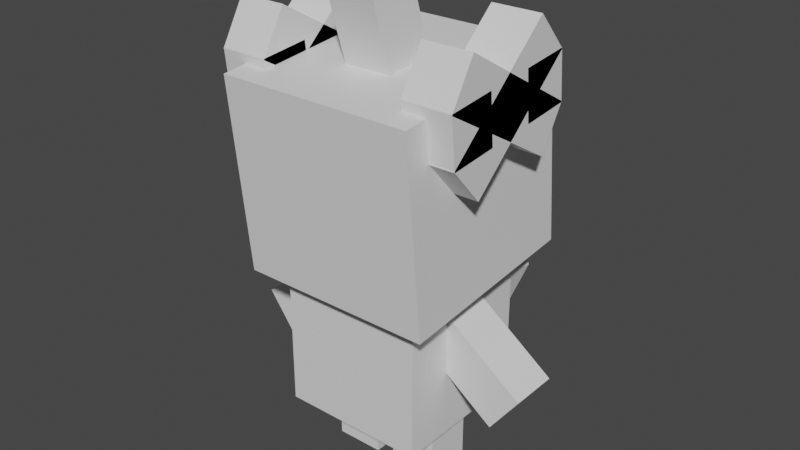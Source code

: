 # Source: gothita.blend  (saved by Blender 2.81.16; exported with 4.5.12 LTS)
import bpy
from mathutils import Matrix  # noqa: F401  (used for matrix-valued properties, if any)

bpy.ops.wm.read_factory_settings(use_empty=True)
scene = bpy.context.scene
scene.name = 'Scene'

# ---- collections
col_collection = bpy.data.collections.new('Collection'); scene.collection.children.link(col_collection)

# ---- materials (node trees are filled in below, after node groups)
mat_default_obj = bpy.data.materials.new('Default OBJ')
mat_default_obj.use_transparent_shadow = False

# ---- material node trees
mat_default_obj.use_nodes = True; mat_default_obj.node_tree.nodes.clear()
_N = mat_default_obj.node_tree.nodes; _L = mat_default_obj.node_tree.links
n0 = _N.new('ShaderNodeOutputMaterial'); n0.name = 'Material Output'; n0.location = (300, 300)
n1 = _N.new('ShaderNodeBsdfPrincipled'); n1.name = 'Principled BSDF'; n1.location = (10, 300)
n1.distribution = 'GGX'
n1.subsurface_method = 'BURLEY'
n1.inputs[3].default_value = 1.45
n1.inputs[27].default_value = (0.0, 0.0, 0.0, 1.0)
n1.inputs[28].default_value = 1.0
_L.new(n1.outputs[0], n0.inputs[0])
n0.is_active_output = True

# ---- world
world_world = bpy.data.worlds.new('World'); scene.world = world_world
world_world.use_nodes = True; world_world.node_tree.nodes.clear()
_N = world_world.node_tree.nodes; _L = world_world.node_tree.links
n0 = _N.new('ShaderNodeOutputWorld'); n0.name = 'World Output'; n0.location = (300, 300)
n1 = _N.new('ShaderNodeBackground'); n1.name = 'Background'; n1.location = (10, 300)
n1.inputs[0].default_value = (0.05088, 0.05088, 0.05088, 1.0)
_L.new(n1.outputs[0], n0.inputs[0])
n0.is_active_output = True
world_world.color = (0.05088, 0.05088, 0.05088)
world_world.use_sun_shadow = False
world_world.sun_shadow_jitter_overblur = 0.0

# ---- meshes
me_body = bpy.data.meshes.new('body')
me_body.from_pydata([(0.09375, -0.09375, -0.09375), (-0.09375, -0.09375, -0.09375), (-0.09375, 0.09375, -0.09375), (0.09375, 0.09375, -0.09375), (-0.09375, -0.09375, 0.09375), (0.09375, -0.09375, 0.09375), (0.09375, 0.09375, 0.09375), (-0.09375, 0.09375, 0.09375)], [], [(0, 1, 2, 3), (4, 5, 6, 7), (3, 2, 7, 6), (5, 4, 1, 0), (5, 0, 3, 6), (1, 4, 7, 2)])
_uv = me_body.uv_layers.new(name='UVMap')
_uv.uv.foreach_set('vector', [0.04688, 0.8125, 0.09375, 0.8125, 0.09375, 0.9062, 0.04688, 0.9062, 0.1406, 0.8125, 0.1875, 0.8125, 0.1875, 0.9062, 0.1406, 0.9062, 0.04688, 0.9062, 0.09375, 0.9062, 0.09375, 1.0, 0.04688, 1.0, 0.09375, 0.9062, 0.1406, 0.9062, 0.1406, 1.0, 0.09375, 1.0, 0.0, 0.8125, 0.04688, 0.8125, 0.04688, 0.9062, 0.0, 0.9062, 0.09375, 0.8125, 0.1406, 0.8125, 0.1406, 0.9062, 0.09375, 0.9062])
me_body.materials.append(mat_default_obj)
me_body.use_remesh_fix_poles = True
me_body.use_remesh_preserve_attributes = False
me_body.use_mirror_vertex_groups = False
me_body.update()
me_bow1 = bpy.data.meshes.new('bow1')
me_bow1.from_pydata([(-0.07877, -0.06519, -0.01697), (-0.0986, -0.007607, -0.03103), (0.07921, 0.05051, -0.04378), (0.09904, -0.007074, -0.02972), (-0.09904, 0.007074, 0.02972), (-0.07921, -0.05051, 0.04378), (0.0986, 0.007607, 0.03103), (0.07877, 0.06519, 0.01697)], [], [(0, 1, 2, 3), (4, 5, 6, 7), (3, 2, 7, 6), (5, 4, 1, 0), (5, 0, 3, 6), (1, 4, 7, 2)])
_uv = me_bow1.uv_layers.new(name='UVMap')
_uv.uv.foreach_set('vector', [0.2031, 0.875, 0.2188, 0.875, 0.2188, 0.9688, 0.2031, 0.9688, 0.2344, 0.875, 0.25, 0.875, 0.25, 0.9688, 0.2344, 0.9688, 0.2031, 0.9688, 0.2188, 0.9688, 0.2188, 1.0, 0.2031, 1.0, 0.2188, 0.9688, 0.2344, 0.9688, 0.2344, 1.0, 0.2188, 1.0, 0.1875, 0.875, 0.2031, 0.875, 0.2031, 0.9688, 0.1875, 0.9688, 0.2188, 0.875, 0.2344, 0.875, 0.2344, 0.9688, 0.2188, 0.9688])
me_bow1.materials.append(mat_default_obj)
me_bow1.use_remesh_fix_poles = True
me_bow1.use_remesh_preserve_attributes = False
me_bow1.use_mirror_vertex_groups = False
me_bow1.update()
me_bow2 = bpy.data.meshes.new('bow2')
me_bow2.from_pydata([(0.09911, -0.007386, -0.0294), (0.07929, -0.06497, -0.01534), (-0.09852, -0.00763, -0.03127), (-0.0787, 0.04995, -0.04532), (0.07869, -0.04995, 0.04532), (0.09852, 0.00763, 0.03127), (-0.07929, 0.06497, 0.01534), (-0.09911, 0.007386, 0.0294)], [], [(0, 1, 2, 3), (4, 5, 6, 7), (3, 2, 7, 6), (5, 4, 1, 0), (5, 0, 3, 6), (1, 4, 7, 2)])
_uv = me_bow2.uv_layers.new(name='UVMap')
_uv.uv.foreach_set('vector', [0.2031, 0.875, 0.2188, 0.875, 0.2188, 0.9688, 0.2031, 0.9688, 0.2344, 0.875, 0.25, 0.875, 0.25, 0.9688, 0.2344, 0.9688, 0.2031, 0.9688, 0.2188, 0.9688, 0.2188, 1.0, 0.2031, 1.0, 0.2188, 0.9688, 0.2344, 0.9688, 0.2344, 1.0, 0.2188, 1.0, 0.1875, 0.875, 0.2031, 0.875, 0.2031, 0.9688, 0.1875, 0.9688, 0.2188, 0.875, 0.2344, 0.875, 0.2344, 0.9688, 0.2188, 0.9688])
me_bow2.materials.append(mat_default_obj)
me_bow2.use_remesh_fix_poles = True
me_bow2.use_remesh_preserve_attributes = False
me_bow2.use_mirror_vertex_groups = False
me_bow2.update()
me_rightarm = bpy.data.meshes.new('rightarm')
me_rightarm.from_pydata([(0.1192, -0.0488, -0.03125), (0.08226, -0.09917, -0.03125), (-0.0185, -0.02519, -0.03125), (0.0185, 0.02519, -0.03125), (0.08226, -0.09917, 0.03125), (0.1192, -0.0488, 0.03125), (0.0185, 0.02519, 0.03125), (-0.0185, -0.02519, 0.03125)], [], [(0, 1, 2, 3), (4, 5, 6, 7), (3, 2, 7, 6), (5, 4, 1, 0), (5, 0, 3, 6), (1, 4, 7, 2)])
_uv = me_rightarm.uv_layers.new(name='UVMap')
_uv.uv.foreach_set('vector', [0.01562, 0.7188, 0.03125, 0.7188, 0.03125, 0.7812, 0.01562, 0.7812, 0.04688, 0.7188, 0.0625, 0.7188, 0.0625, 0.7812, 0.04688, 0.7812, 0.01562, 0.7812, 0.03125, 0.7812, 0.03125, 0.8125, 0.01562, 0.8125, 0.03125, 0.7812, 0.04688, 0.7812, 0.04688, 0.8125, 0.03125, 0.8125, 0.0, 0.7188, 0.01562, 0.7188, 0.01562, 0.7812, 0.0, 0.7812, 0.03125, 0.7188, 0.04688, 0.7188, 0.04688, 0.7812, 0.03125, 0.7812])
me_rightarm.materials.append(mat_default_obj)
me_rightarm.use_remesh_fix_poles = True
me_rightarm.use_remesh_preserve_attributes = False
me_rightarm.use_mirror_vertex_groups = False
me_rightarm.update()
me_leftarm = bpy.data.meshes.new('leftarm')
me_leftarm.from_pydata([(-0.08226, -0.09917, -0.03125), (-0.1192, -0.0488, -0.03125), (-0.0185, 0.02519, -0.03125), (0.0185, -0.02519, -0.03125), (-0.1192, -0.0488, 0.03125), (-0.08226, -0.09917, 0.03125), (0.0185, -0.02519, 0.03125), (-0.0185, 0.02519, 0.03125)], [], [(0, 1, 2, 3), (4, 5, 6, 7), (3, 2, 7, 6), (5, 4, 1, 0), (5, 0, 3, 6), (1, 4, 7, 2)])
_uv = me_leftarm.uv_layers.new(name='UVMap')
_uv.uv.foreach_set('vector', [0.01562, 0.7188, 0.03125, 0.7188, 0.03125, 0.7812, 0.01562, 0.7812, 0.04688, 0.7188, 0.0625, 0.7188, 0.0625, 0.7812, 0.04688, 0.7812, 0.01562, 0.7812, 0.03125, 0.7812, 0.03125, 0.8125, 0.01562, 0.8125, 0.03125, 0.7812, 0.04688, 0.7812, 0.04688, 0.8125, 0.03125, 0.8125, 0.0, 0.7188, 0.01562, 0.7188, 0.01562, 0.7812, 0.0, 0.7812, 0.03125, 0.7188, 0.04688, 0.7188, 0.04688, 0.7812, 0.03125, 0.7812])
me_leftarm.materials.append(mat_default_obj)
me_leftarm.use_remesh_fix_poles = True
me_leftarm.use_remesh_preserve_attributes = False
me_leftarm.use_mirror_vertex_groups = False
me_leftarm.update()
me_rightleg = bpy.data.meshes.new('rightleg')
me_rightleg.from_pydata([(0.03125, -0.125, -0.03125), (-0.03125, -0.125, -0.03125), (-0.03125, 7.451e-09, -0.03125), (0.03125, 7.451e-09, -0.03125), (-0.03125, -0.125, 0.03125), (0.03125, -0.125, 0.03125), (0.03125, 7.451e-09, 0.03125), (-0.03125, 7.451e-09, 0.03125)], [], [(0, 1, 2, 3), (4, 5, 6, 7), (3, 2, 7, 6), (5, 4, 1, 0), (5, 0, 3, 6), (1, 4, 7, 2)])
_uv = me_rightleg.uv_layers.new(name='UVMap')
_uv.uv.foreach_set('vector', [0.01562, 0.625, 0.03125, 0.625, 0.03125, 0.6875, 0.01562, 0.6875, 0.04688, 0.625, 0.0625, 0.625, 0.0625, 0.6875, 0.04688, 0.6875, 0.01562, 0.6875, 0.03125, 0.6875, 0.03125, 0.7188, 0.01562, 0.7188, 0.03125, 0.6875, 0.04688, 0.6875, 0.04688, 0.7188, 0.03125, 0.7188, 0.0, 0.625, 0.01562, 0.625, 0.01562, 0.6875, 0.0, 0.6875, 0.03125, 0.625, 0.04688, 0.625, 0.04688, 0.6875, 0.03125, 0.6875])
me_rightleg.materials.append(mat_default_obj)
me_rightleg.use_remesh_fix_poles = True
me_rightleg.use_remesh_preserve_attributes = False
me_rightleg.use_mirror_vertex_groups = False
me_rightleg.update()
me_leftleg = bpy.data.meshes.new('leftleg')
me_leftleg.from_pydata([(0.03125, -0.125, -0.03125), (-0.03125, -0.125, -0.03125), (-0.03125, 7.451e-09, -0.03125), (0.03125, 7.451e-09, -0.03125), (-0.03125, -0.125, 0.03125), (0.03125, -0.125, 0.03125), (0.03125, 7.451e-09, 0.03125), (-0.03125, 7.451e-09, 0.03125)], [], [(0, 1, 2, 3), (4, 5, 6, 7), (3, 2, 7, 6), (5, 4, 1, 0), (5, 0, 3, 6), (1, 4, 7, 2)])
_uv = me_leftleg.uv_layers.new(name='UVMap')
_uv.uv.foreach_set('vector', [0.01562, 0.625, 0.03125, 0.625, 0.03125, 0.6875, 0.01562, 0.6875, 0.04688, 0.625, 0.0625, 0.625, 0.0625, 0.6875, 0.04688, 0.6875, 0.01562, 0.6875, 0.03125, 0.6875, 0.03125, 0.7188, 0.01562, 0.7188, 0.03125, 0.6875, 0.04688, 0.6875, 0.04688, 0.7188, 0.03125, 0.7188, 0.0, 0.625, 0.01562, 0.625, 0.01562, 0.6875, 0.0, 0.6875, 0.03125, 0.625, 0.04688, 0.625, 0.04688, 0.6875, 0.03125, 0.6875])
me_leftleg.materials.append(mat_default_obj)
me_leftleg.use_remesh_fix_poles = True
me_leftleg.use_remesh_preserve_attributes = False
me_leftleg.use_mirror_vertex_groups = False
me_leftleg.update()
me_head1 = bpy.data.meshes.new('head1')
me_head1.from_pydata([(0.125, -0.01279, -0.1286), (-0.125, -0.01279, -0.1286), (-0.125, 0.236, -0.1046), (0.125, 0.236, -0.1046), (-0.125, -0.0368, 0.1202), (0.125, -0.0368, 0.1202), (0.125, 0.212, 0.1442), (-0.125, 0.212, 0.1442)], [], [(0, 1, 2, 3), (4, 5, 6, 7), (3, 2, 7, 6), (5, 4, 1, 0), (5, 0, 3, 6), (1, 4, 7, 2)])
_uv = me_head1.uv_layers.new(name='UVMap')
_uv.uv.foreach_set('vector', [0.0625, 0.375, 0.125, 0.375, 0.125, 0.5, 0.0625, 0.5, 0.1875, 0.375, 0.25, 0.375, 0.25, 0.5, 0.1875, 0.5, 0.0625, 0.5, 0.125, 0.5, 0.125, 0.625, 0.0625, 0.625, 0.125, 0.5, 0.1875, 0.5, 0.1875, 0.625, 0.125, 0.625, 0.0, 0.375, 0.0625, 0.375, 0.0625, 0.5, 0.0, 0.5, 0.125, 0.375, 0.1875, 0.375, 0.1875, 0.5, 0.125, 0.5])
me_head1.materials.append(mat_default_obj)
me_head1.use_remesh_fix_poles = True
me_head1.use_remesh_preserve_attributes = False
me_head1.use_mirror_vertex_groups = False
me_head1.update()
me_head2 = bpy.data.meshes.new('head2')
me_head2.from_pydata([(0.03125, -0.05064, -0.04815), (-0.03125, -0.05064, -0.04815), (-0.03125, 0.0689, -0.01162), (0.03125, 0.0689, -0.01162), (-0.03125, -0.0689, 0.01162), (0.03125, -0.0689, 0.01162), (0.03125, 0.05064, 0.04815), (-0.03125, 0.05064, 0.04815)], [], [(0, 1, 2, 3), (4, 5, 6, 7), (3, 2, 7, 6), (5, 4, 1, 0), (5, 0, 3, 6), (1, 4, 7, 2)])
_uv = me_head2.uv_layers.new(name='UVMap')
_uv.uv.foreach_set('vector', [0.09375, 0.6562, 0.1094, 0.6562, 0.1094, 0.7188, 0.09375, 0.7188, 0.125, 0.6562, 0.1406, 0.6562, 0.1406, 0.7188, 0.125, 0.7188, 0.09375, 0.7188, 0.1094, 0.7188, 0.1094, 0.75, 0.09375, 0.75, 0.1094, 0.7188, 0.125, 0.7188, 0.125, 0.75, 0.1094, 0.75, 0.07812, 0.6562, 0.09375, 0.6562, 0.09375, 0.7188, 0.07812, 0.7188, 0.1094, 0.6562, 0.125, 0.6562, 0.125, 0.7188, 0.1094, 0.7188])
me_head2.materials.append(mat_default_obj)
me_head2.use_remesh_fix_poles = True
me_head2.use_remesh_preserve_attributes = False
me_head2.use_mirror_vertex_groups = False
me_head2.update()
me_headbow1 = bpy.data.meshes.new('headbow1')
me_headbow1.from_pydata([(0.03125, -0.0745, -0.06493), (-0.03125, -0.0745, -0.06493), (-0.03125, -0.02064, -0.09664), (0.03125, -0.02064, -0.09664), (-0.03125, 0.02064, 0.09664), (0.03125, 0.02064, 0.09664), (0.03125, 0.0745, 0.06493), (-0.03125, 0.0745, 0.06493)], [], [(0, 1, 2, 3), (4, 5, 6, 7), (3, 2, 7, 6), (5, 4, 1, 0), (5, 0, 3, 6), (1, 4, 7, 2)])
_uv = me_headbow1.uv_layers.new(name='UVMap')
_uv.uv.foreach_set('vector', [0.3125, 0.875, 0.3281, 0.875, 0.3281, 0.9062, 0.3125, 0.9062, 0.375, 0.875, 0.3906, 0.875, 0.3906, 0.9062, 0.375, 0.9062, 0.3125, 0.9062, 0.3281, 0.9062, 0.3281, 1.0, 0.3125, 1.0, 0.3281, 0.9062, 0.3438, 0.9062, 0.3438, 1.0, 0.3281, 1.0, 0.2656, 0.875, 0.3125, 0.875, 0.3125, 0.9062, 0.2656, 0.9062, 0.3281, 0.875, 0.375, 0.875, 0.375, 0.9062, 0.3281, 0.9062])
me_headbow1.materials.append(mat_default_obj)
me_headbow1.use_remesh_fix_poles = True
me_headbow1.use_remesh_preserve_attributes = False
me_headbow1.use_mirror_vertex_groups = False
me_headbow1.update()
me_headbow2 = bpy.data.meshes.new('headbow2')
me_headbow2.from_pydata([(0.03125, 0.03873, -0.09091), (-0.03125, 0.03873, -0.09091), (-0.03125, 0.08553, -0.04949), (0.03125, 0.08553, -0.04949), (-0.03125, -0.08553, 0.04949), (0.03125, -0.08553, 0.04949), (0.03125, -0.03873, 0.09091), (-0.03125, -0.03873, 0.09091)], [], [(0, 1, 2, 3), (4, 5, 6, 7), (3, 2, 7, 6), (5, 4, 1, 0), (5, 0, 3, 6), (1, 4, 7, 2)])
_uv = me_headbow2.uv_layers.new(name='UVMap')
_uv.uv.foreach_set('vector', [0.3125, 0.875, 0.3281, 0.875, 0.3281, 0.9062, 0.3125, 0.9062, 0.375, 0.875, 0.3906, 0.875, 0.3906, 0.9062, 0.375, 0.9062, 0.3125, 0.9062, 0.3281, 0.9062, 0.3281, 1.0, 0.3125, 1.0, 0.3281, 0.9062, 0.3438, 0.9062, 0.3438, 1.0, 0.3281, 1.0, 0.2656, 0.875, 0.3125, 0.875, 0.3125, 0.9062, 0.2656, 0.9062, 0.3281, 0.875, 0.375, 0.875, 0.375, 0.9062, 0.3281, 0.9062])
me_headbow2.materials.append(mat_default_obj)
me_headbow2.use_remesh_fix_poles = True
me_headbow2.use_remesh_preserve_attributes = False
me_headbow2.use_mirror_vertex_groups = False
me_headbow2.update()
me_headbow3 = bpy.data.meshes.new('headbow3')
me_headbow3.from_pydata([(0.03125, -0.02811, -0.03411), (-0.03125, -0.02811, -0.03411), (-0.03125, 0.03411, -0.02811), (0.03125, 0.03411, -0.02811), (-0.03125, -0.03411, 0.0281), (0.03125, -0.03411, 0.0281), (0.03125, 0.0281, 0.03411), (-0.03125, 0.0281, 0.03411)], [], [(0, 1, 2, 3), (4, 5, 6, 7), (3, 2, 7, 6), (5, 4, 1, 0), (5, 0, 3, 6), (1, 4, 7, 2)])
_uv = me_headbow3.uv_layers.new(name='UVMap')
_uv.uv.foreach_set('vector', [0.2656, 0.9375, 0.2812, 0.9375, 0.2812, 0.9688, 0.2656, 0.9688, 0.2969, 0.9375, 0.3125, 0.9375, 0.3125, 0.9688, 0.2969, 0.9688, 0.2656, 0.9688, 0.2812, 0.9688, 0.2812, 1.0, 0.2656, 1.0, 0.2812, 0.9688, 0.2969, 0.9688, 0.2969, 1.0, 0.2812, 1.0, 0.25, 0.9375, 0.2656, 0.9375, 0.2656, 0.9688, 0.25, 0.9688, 0.2812, 0.9375, 0.2969, 0.9375, 0.2969, 0.9688, 0.2812, 0.9688])
me_headbow3.materials.append(mat_default_obj)
me_headbow3.use_remesh_fix_poles = True
me_headbow3.use_remesh_preserve_attributes = False
me_headbow3.use_mirror_vertex_groups = False
me_headbow3.update()
me_headbow4 = bpy.data.meshes.new('headbow4')
me_headbow4.from_pydata([(0.03125, -0.02811, -0.03411), (-0.03125, -0.02811, -0.03411), (-0.03125, 0.03411, -0.0281), (0.03125, 0.03411, -0.0281), (-0.03125, -0.03411, 0.0281), (0.03125, -0.03411, 0.0281), (0.03125, 0.0281, 0.03411), (-0.03125, 0.0281, 0.03411)], [], [(0, 1, 2, 3), (4, 5, 6, 7), (3, 2, 7, 6), (5, 4, 1, 0), (5, 0, 3, 6), (1, 4, 7, 2)])
_uv = me_headbow4.uv_layers.new(name='UVMap')
_uv.uv.foreach_set('vector', [0.2656, 0.9375, 0.2812, 0.9375, 0.2812, 0.9688, 0.2656, 0.9688, 0.2969, 0.9375, 0.3125, 0.9375, 0.3125, 0.9688, 0.2969, 0.9688, 0.2656, 0.9688, 0.2812, 0.9688, 0.2812, 1.0, 0.2656, 1.0, 0.2812, 0.9688, 0.2969, 0.9688, 0.2969, 1.0, 0.2812, 1.0, 0.25, 0.9375, 0.2656, 0.9375, 0.2656, 0.9688, 0.25, 0.9688, 0.2812, 0.9375, 0.2969, 0.9375, 0.2969, 0.9688, 0.2812, 0.9688])
me_headbow4.materials.append(mat_default_obj)
me_headbow4.use_remesh_fix_poles = True
me_headbow4.use_remesh_preserve_attributes = False
me_headbow4.use_mirror_vertex_groups = False
me_headbow4.update()
me_headbow5 = bpy.data.meshes.new('headbow5')
me_headbow5.from_pydata([(0.03125, -0.0745, -0.06493), (-0.03125, -0.0745, -0.06493), (-0.03125, -0.02064, -0.09664), (0.03125, -0.02064, -0.09664), (-0.03125, 0.02064, 0.09664), (0.03125, 0.02064, 0.09664), (0.03125, 0.0745, 0.06493), (-0.03125, 0.0745, 0.06493)], [], [(0, 1, 2, 3), (4, 5, 6, 7), (3, 2, 7, 6), (5, 4, 1, 0), (5, 0, 3, 6), (1, 4, 7, 2)])
_uv = me_headbow5.uv_layers.new(name='UVMap')
_uv.uv.foreach_set('vector', [0.3125, 0.875, 0.3281, 0.875, 0.3281, 0.9062, 0.3125, 0.9062, 0.375, 0.875, 0.3906, 0.875, 0.3906, 0.9062, 0.375, 0.9062, 0.3125, 0.9062, 0.3281, 0.9062, 0.3281, 1.0, 0.3125, 1.0, 0.3281, 0.9062, 0.3438, 0.9062, 0.3438, 1.0, 0.3281, 1.0, 0.2656, 0.875, 0.3125, 0.875, 0.3125, 0.9062, 0.2656, 0.9062, 0.3281, 0.875, 0.375, 0.875, 0.375, 0.9062, 0.3281, 0.9062])
me_headbow5.materials.append(mat_default_obj)
me_headbow5.use_remesh_fix_poles = True
me_headbow5.use_remesh_preserve_attributes = False
me_headbow5.use_mirror_vertex_groups = False
me_headbow5.update()
me_headbow6 = bpy.data.meshes.new('headbow6')
me_headbow6.from_pydata([(0.03125, 0.03873, -0.09091), (-0.03125, 0.03873, -0.09091), (-0.03125, 0.08553, -0.04949), (0.03125, 0.08553, -0.04949), (-0.03125, -0.08553, 0.04949), (0.03125, -0.08553, 0.04949), (0.03125, -0.03873, 0.09091), (-0.03125, -0.03873, 0.09091)], [], [(0, 1, 2, 3), (4, 5, 6, 7), (3, 2, 7, 6), (5, 4, 1, 0), (5, 0, 3, 6), (1, 4, 7, 2)])
_uv = me_headbow6.uv_layers.new(name='UVMap')
_uv.uv.foreach_set('vector', [0.3125, 0.875, 0.3281, 0.875, 0.3281, 0.9062, 0.3125, 0.9062, 0.375, 0.875, 0.3906, 0.875, 0.3906, 0.9062, 0.375, 0.9062, 0.3125, 0.9062, 0.3281, 0.9062, 0.3281, 1.0, 0.3125, 1.0, 0.3281, 0.9062, 0.3438, 0.9062, 0.3438, 1.0, 0.3281, 1.0, 0.2656, 0.875, 0.3125, 0.875, 0.3125, 0.9062, 0.2656, 0.9062, 0.3281, 0.875, 0.375, 0.875, 0.375, 0.9062, 0.3281, 0.9062])
me_headbow6.materials.append(mat_default_obj)
me_headbow6.use_remesh_fix_poles = True
me_headbow6.use_remesh_preserve_attributes = False
me_headbow6.use_mirror_vertex_groups = False
me_headbow6.update()
me_headbow7 = bpy.data.meshes.new('headbow7')
me_headbow7.from_pydata([(0.03125, -0.02811, -0.03411), (-0.03125, -0.02811, -0.03411), (-0.03125, 0.03411, -0.02811), (0.03125, 0.03411, -0.02811), (-0.03125, -0.03411, 0.0281), (0.03125, -0.03411, 0.0281), (0.03125, 0.0281, 0.03411), (-0.03125, 0.0281, 0.03411)], [], [(0, 1, 2, 3), (4, 5, 6, 7), (3, 2, 7, 6), (5, 4, 1, 0), (5, 0, 3, 6), (1, 4, 7, 2)])
_uv = me_headbow7.uv_layers.new(name='UVMap')
_uv.uv.foreach_set('vector', [0.2656, 0.9375, 0.2812, 0.9375, 0.2812, 0.9688, 0.2656, 0.9688, 0.2969, 0.9375, 0.3125, 0.9375, 0.3125, 0.9688, 0.2969, 0.9688, 0.2656, 0.9688, 0.2812, 0.9688, 0.2812, 1.0, 0.2656, 1.0, 0.2812, 0.9688, 0.2969, 0.9688, 0.2969, 1.0, 0.2812, 1.0, 0.25, 0.9375, 0.2656, 0.9375, 0.2656, 0.9688, 0.25, 0.9688, 0.2812, 0.9375, 0.2969, 0.9375, 0.2969, 0.9688, 0.2812, 0.9688])
me_headbow7.materials.append(mat_default_obj)
me_headbow7.use_remesh_fix_poles = True
me_headbow7.use_remesh_preserve_attributes = False
me_headbow7.use_mirror_vertex_groups = False
me_headbow7.update()
me_headbow8 = bpy.data.meshes.new('headbow8')
me_headbow8.from_pydata([(0.03125, -0.02811, -0.03411), (-0.03125, -0.02811, -0.03411), (-0.03125, 0.03411, -0.0281), (0.03125, 0.03411, -0.0281), (-0.03125, -0.03411, 0.0281), (0.03125, -0.03411, 0.0281), (0.03125, 0.0281, 0.03411), (-0.03125, 0.0281, 0.03411)], [], [(0, 1, 2, 3), (4, 5, 6, 7), (3, 2, 7, 6), (5, 4, 1, 0), (5, 0, 3, 6), (1, 4, 7, 2)])
_uv = me_headbow8.uv_layers.new(name='UVMap')
_uv.uv.foreach_set('vector', [0.2656, 0.9375, 0.2812, 0.9375, 0.2812, 0.9688, 0.2656, 0.9688, 0.2969, 0.9375, 0.3125, 0.9375, 0.3125, 0.9688, 0.2969, 0.9688, 0.2656, 0.9688, 0.2812, 0.9688, 0.2812, 1.0, 0.2656, 1.0, 0.2812, 0.9688, 0.2969, 0.9688, 0.2969, 1.0, 0.2812, 1.0, 0.25, 0.9375, 0.2656, 0.9375, 0.2656, 0.9688, 0.25, 0.9688, 0.2812, 0.9375, 0.2969, 0.9375, 0.2969, 0.9688, 0.2812, 0.9688])
me_headbow8.materials.append(mat_default_obj)
me_headbow8.use_remesh_fix_poles = True
me_headbow8.use_remesh_preserve_attributes = False
me_headbow8.use_mirror_vertex_groups = False
me_headbow8.update()
me_neck = bpy.data.meshes.new('neck')
me_neck.from_pydata([(0.03125, -0.03125, -0.03125), (-0.03125, -0.03125, -0.03125), (-0.03125, 0.03125, -0.03125), (0.03125, 0.03125, -0.03125), (-0.03125, -0.03125, 0.03125), (0.03125, -0.03125, 0.03125), (0.03125, 0.03125, 0.03125), (-0.03125, 0.03125, 0.03125)], [], [(0, 1, 2, 3), (4, 5, 6, 7), (3, 2, 7, 6), (5, 4, 1, 0), (5, 0, 3, 6), (1, 4, 7, 2)])
_uv = me_neck.uv_layers.new(name='UVMap')
_uv.uv.foreach_set('vector', [0.07812, 0.75, 0.09375, 0.75, 0.09375, 0.7812, 0.07812, 0.7812, 0.1094, 0.75, 0.125, 0.75, 0.125, 0.7812, 0.1094, 0.7812, 0.07812, 0.7812, 0.09375, 0.7812, 0.09375, 0.8125, 0.07812, 0.8125, 0.09375, 0.7812, 0.1094, 0.7812, 0.1094, 0.8125, 0.09375, 0.8125, 0.0625, 0.75, 0.07812, 0.75, 0.07812, 0.7812, 0.0625, 0.7812, 0.09375, 0.75, 0.1094, 0.75, 0.1094, 0.7812, 0.09375, 0.7812])
me_neck.materials.append(mat_default_obj)
me_neck.use_remesh_fix_poles = True
me_neck.use_remesh_preserve_attributes = False
me_neck.use_mirror_vertex_groups = False
me_neck.update()

# ---- objects
ob_body = bpy.data.objects.new('body', me_body)
ob_bow1 = bpy.data.objects.new('bow1', me_bow1)
ob_bow2 = bpy.data.objects.new('bow2', me_bow2)
ob_rightarm = bpy.data.objects.new('rightarm', me_rightarm)
ob_leftarm = bpy.data.objects.new('leftarm', me_leftarm)
ob_rightleg = bpy.data.objects.new('rightleg', me_rightleg)
ob_leftleg = bpy.data.objects.new('leftleg', me_leftleg)
ob_head1 = bpy.data.objects.new('head1', me_head1)
ob_head2 = bpy.data.objects.new('head2', me_head2)
ob_headbow1 = bpy.data.objects.new('headbow1', me_headbow1)
ob_headbow2 = bpy.data.objects.new('headbow2', me_headbow2)
ob_headbow3 = bpy.data.objects.new('headbow3', me_headbow3)
ob_headbow4 = bpy.data.objects.new('headbow4', me_headbow4)
ob_headbow5 = bpy.data.objects.new('headbow5', me_headbow5)
ob_headbow6 = bpy.data.objects.new('headbow6', me_headbow6)
ob_headbow7 = bpy.data.objects.new('headbow7', me_headbow7)
ob_headbow8 = bpy.data.objects.new('headbow8', me_headbow8)
ob_neck = bpy.data.objects.new('neck', me_neck)

# ---- transforms, parenting, visibility, modifiers, constraints
ob_body.location = (0.0, -5.091e-09, 0.1749)
ob_body.rotation_euler = (1.571, -0.0, 0.0)
ob_body.lineart.crease_threshold = 0.0
ob_bow1.parent = ob_body
ob_bow1.matrix_parent_inverse = Matrix(((1.0, 0.0, 0.0, -0.0), (0.0, -1.629e-07, 1.0, -0.1749), (-0.0, -1.0, -1.629e-07, 2.34e-08), (-0.0, 0.0, -0.0, 1.0)))
ob_bow1.location = (-9.313e-10, 0.09375, 0.253)
ob_bow1.rotation_euler = (1.571, -0.0, 0.0)
ob_bow1.lineart.crease_threshold = 0.0
ob_bow2.parent = ob_body
ob_bow2.matrix_parent_inverse = Matrix(((1.0, 0.0, 0.0, -0.0), (0.0, -1.629e-07, 1.0, -0.1749), (-0.0, -1.0, -1.629e-07, 2.34e-08), (-0.0, 0.0, -0.0, 1.0)))
ob_bow2.location = (1.248e-07, 0.09375, 0.253)
ob_bow2.rotation_euler = (1.571, -0.0, 0.0)
ob_bow2.lineart.crease_threshold = 0.0
ob_rightarm.parent = ob_body
ob_rightarm.matrix_parent_inverse = Matrix(((1.0, 0.0, 0.0, -0.0), (0.0, -1.629e-07, 1.0, -0.1749), (-0.0, -1.0, -1.629e-07, 2.34e-08), (-0.0, 0.0, -0.0, 1.0)))
ob_rightarm.location = (0.075, -1.304e-08, 0.2186)
ob_rightarm.rotation_euler = (1.571, -0.0, 0.0)
ob_rightarm.lineart.crease_threshold = 0.0
ob_leftarm.parent = ob_body
ob_leftarm.matrix_parent_inverse = Matrix(((1.0, 0.0, 0.0, -0.0), (0.0, -1.629e-07, 1.0, -0.1749), (-0.0, -1.0, -1.629e-07, 2.34e-08), (-0.0, 0.0, -0.0, 1.0)))
ob_leftarm.location = (-0.075, -1.304e-08, 0.2186)
ob_leftarm.rotation_euler = (1.571, -0.0, 0.0)
ob_leftarm.lineart.crease_threshold = 0.0
ob_rightleg.parent = ob_body
ob_rightleg.matrix_parent_inverse = Matrix(((1.0, 0.0, 0.0, -0.0), (0.0, -1.629e-07, 1.0, -0.1749), (-0.0, -1.0, -1.629e-07, 2.34e-08), (-0.0, 0.0, -0.0, 1.0)))
ob_rightleg.location = (0.04375, 2.328e-09, 0.1249)
ob_rightleg.rotation_euler = (1.571, -0.0, 0.0)
ob_rightleg.lineart.crease_threshold = 0.0
ob_leftleg.parent = ob_body
ob_leftleg.matrix_parent_inverse = Matrix(((1.0, 0.0, 0.0, -0.0), (0.0, -1.629e-07, 1.0, -0.1749), (-0.0, -1.0, -1.629e-07, 2.34e-08), (-0.0, 0.0, -0.0, 1.0)))
ob_leftleg.location = (-0.04375, 2.328e-09, 0.1249)
ob_leftleg.rotation_euler = (1.571, -0.0, 0.0)
ob_leftleg.lineart.crease_threshold = 0.0
ob_head1.parent = ob_neck
ob_head1.matrix_parent_inverse = Matrix(((1.0, 0.0, 0.0, -0.0), (0.0, -1.629e-07, 1.0, -0.2686), (-0.0, -1.0, -1.629e-07, 2.34e-08), (-0.0, 0.0, -0.0, 1.0)))
ob_head1.location = (0.0, -2.421e-08, 0.2999)
ob_head1.rotation_euler = (1.571, -0.0, 0.0)
ob_head1.lineart.crease_threshold = 0.0
ob_head2.parent = ob_head1
ob_head2.matrix_parent_inverse = Matrix(((1.0, 0.0, 0.0, -0.0), (0.0, -1.629e-07, 1.0, -0.2999), (-0.0, -1.0, -1.629e-07, 2.464e-08), (-0.0, 0.0, -0.0, 1.0)))
ob_head2.location = (0.0, -0.03627, 0.565)
ob_head2.rotation_euler = (1.571, -0.0, 0.0)
ob_head2.lineart.crease_threshold = 0.0
ob_headbow1.parent = ob_head1
ob_headbow1.matrix_parent_inverse = Matrix(((1.0, 0.0, 0.0, -0.0), (0.0, -1.629e-07, 1.0, -0.2999), (-0.0, -1.0, -1.629e-07, 2.464e-08), (-0.0, 0.0, -0.0, 1.0)))
ob_headbow1.location = (0.125, -0.018, 0.5052)
ob_headbow1.rotation_euler = (1.571, -0.0, 0.0)
ob_headbow1.lineart.crease_threshold = 0.0
ob_headbow2.parent = ob_head1
ob_headbow2.matrix_parent_inverse = Matrix(((1.0, 0.0, 0.0, -0.0), (0.0, -1.629e-07, 1.0, -0.2999), (-0.0, -1.0, -1.629e-07, 2.464e-08), (-0.0, 0.0, -0.0, 1.0)))
ob_headbow2.location = (0.125, -0.018, 0.5052)
ob_headbow2.rotation_euler = (1.571, -0.0, 0.0)
ob_headbow2.lineart.crease_threshold = 0.0
ob_headbow3.parent = ob_head1
ob_headbow3.matrix_parent_inverse = Matrix(((1.0, 0.0, 0.0, -0.0), (0.0, -1.629e-07, 1.0, -0.2999), (-0.0, -1.0, -1.629e-07, 2.464e-08), (-0.0, 0.0, -0.0, 1.0)))
ob_headbow3.location = (0.125, 0.04421, 0.5112)
ob_headbow3.rotation_euler = (1.571, -0.0, 0.0)
ob_headbow3.lineart.crease_threshold = 0.0
ob_headbow4.parent = ob_head1
ob_headbow4.matrix_parent_inverse = Matrix(((1.0, 0.0, 0.0, -0.0), (0.0, -1.629e-07, 1.0, -0.2999), (-0.0, -1.0, -1.629e-07, 2.464e-08), (-0.0, 0.0, -0.0, 1.0)))
ob_headbow4.location = (0.125, -0.08022, 0.4992)
ob_headbow4.rotation_euler = (1.571, -0.0, 0.0)
ob_headbow4.lineart.crease_threshold = 0.0
ob_headbow5.parent = ob_head1
ob_headbow5.matrix_parent_inverse = Matrix(((1.0, 0.0, 0.0, -0.0), (0.0, -1.629e-07, 1.0, -0.2999), (-0.0, -1.0, -1.629e-07, 2.464e-08), (-0.0, 0.0, -0.0, 1.0)))
ob_headbow5.location = (-0.125, -0.018, 0.5052)
ob_headbow5.rotation_euler = (1.571, -0.0, 0.0)
ob_headbow5.lineart.crease_threshold = 0.0
ob_headbow6.parent = ob_head1
ob_headbow6.matrix_parent_inverse = Matrix(((1.0, 0.0, 0.0, -0.0), (0.0, -1.629e-07, 1.0, -0.2999), (-0.0, -1.0, -1.629e-07, 2.464e-08), (-0.0, 0.0, -0.0, 1.0)))
ob_headbow6.location = (-0.125, -0.018, 0.5052)
ob_headbow6.rotation_euler = (1.571, -0.0, 0.0)
ob_headbow6.lineart.crease_threshold = 0.0
ob_headbow7.parent = ob_head1
ob_headbow7.matrix_parent_inverse = Matrix(((1.0, 0.0, 0.0, -0.0), (0.0, -1.629e-07, 1.0, -0.2999), (-0.0, -1.0, -1.629e-07, 2.464e-08), (-0.0, 0.0, -0.0, 1.0)))
ob_headbow7.location = (-0.125, 0.04421, 0.5112)
ob_headbow7.rotation_euler = (1.571, -0.0, 0.0)
ob_headbow7.lineart.crease_threshold = 0.0
ob_headbow8.parent = ob_head1
ob_headbow8.matrix_parent_inverse = Matrix(((1.0, 0.0, 0.0, -0.0), (0.0, -1.629e-07, 1.0, -0.2999), (-0.0, -1.0, -1.629e-07, 2.464e-08), (-0.0, 0.0, -0.0, 1.0)))
ob_headbow8.location = (-0.125, -0.08022, 0.4992)
ob_headbow8.rotation_euler = (1.571, -0.0, 0.0)
ob_headbow8.lineart.crease_threshold = 0.0
ob_neck.parent = ob_body
ob_neck.matrix_parent_inverse = Matrix(((1.0, 0.0, 0.0, -0.0), (0.0, -1.629e-07, 1.0, -0.1749), (-0.0, -1.0, -1.629e-07, 2.34e-08), (-0.0, 0.0, -0.0, 1.0)))
ob_neck.location = (0.0, -2.037e-08, 0.2686)
ob_neck.rotation_euler = (1.571, -0.0, 0.0)
ob_neck.lineart.crease_threshold = 0.0

# ---- collection membership
col_collection.objects.link(ob_body)
col_collection.objects.link(ob_bow1)
col_collection.objects.link(ob_bow2)
col_collection.objects.link(ob_rightarm)
col_collection.objects.link(ob_leftarm)
col_collection.objects.link(ob_rightleg)
col_collection.objects.link(ob_leftleg)
col_collection.objects.link(ob_head1)
col_collection.objects.link(ob_head2)
col_collection.objects.link(ob_headbow1)
col_collection.objects.link(ob_headbow2)
col_collection.objects.link(ob_headbow3)
col_collection.objects.link(ob_headbow4)
col_collection.objects.link(ob_headbow5)
col_collection.objects.link(ob_headbow6)
col_collection.objects.link(ob_headbow7)
col_collection.objects.link(ob_headbow8)
col_collection.objects.link(ob_neck)

# ---- scene / render settings (as saved in the file)
scene.frame_start = 1; scene.frame_end = 250; scene.frame_set(1)
scene.render.engine = 'BLENDER_EEVEE_NEXT'
scene.cycles.use_denoising = False
scene.cycles.samples = 128
scene.cycles.sampling_pattern = 'TABULATED_SOBOL'
scene.cycles.use_adaptive_sampling = False
scene.cycles.use_light_tree = False
scene.view_settings.view_transform = 'Filmic'
bpy.context.view_layer.update()

# ---- added for rendering (the .blend has no active camera and no usable light): camera, sun
cam_auto = bpy.data.cameras.new('AutoCamera')
cam_auto.lens = 50.0
cam_auto.sensor_width = 36.0
cam_auto.clip_end = 1000.0
ob_auto_camera = bpy.data.objects.new('AutoCamera', cam_auto)
scene.collection.objects.link(ob_auto_camera)
ob_auto_camera.location = (0.736251, -0.886077, 0.905891)
ob_auto_camera.rotation_euler = (1.09748, -7.21219e-08, 0.694738)
scene.camera = ob_auto_camera
light_auto_sun = bpy.data.lights.new('AutoSun', 'SUN')
light_auto_sun.energy = 3.0
light_auto_sun.angle = 0.0523599
ob_auto_sun = bpy.data.objects.new('AutoSun', light_auto_sun)
scene.collection.objects.link(ob_auto_sun)
ob_auto_sun.rotation_euler = (0.872665, 0.174533, 0.523599)
bpy.context.view_layer.update()
